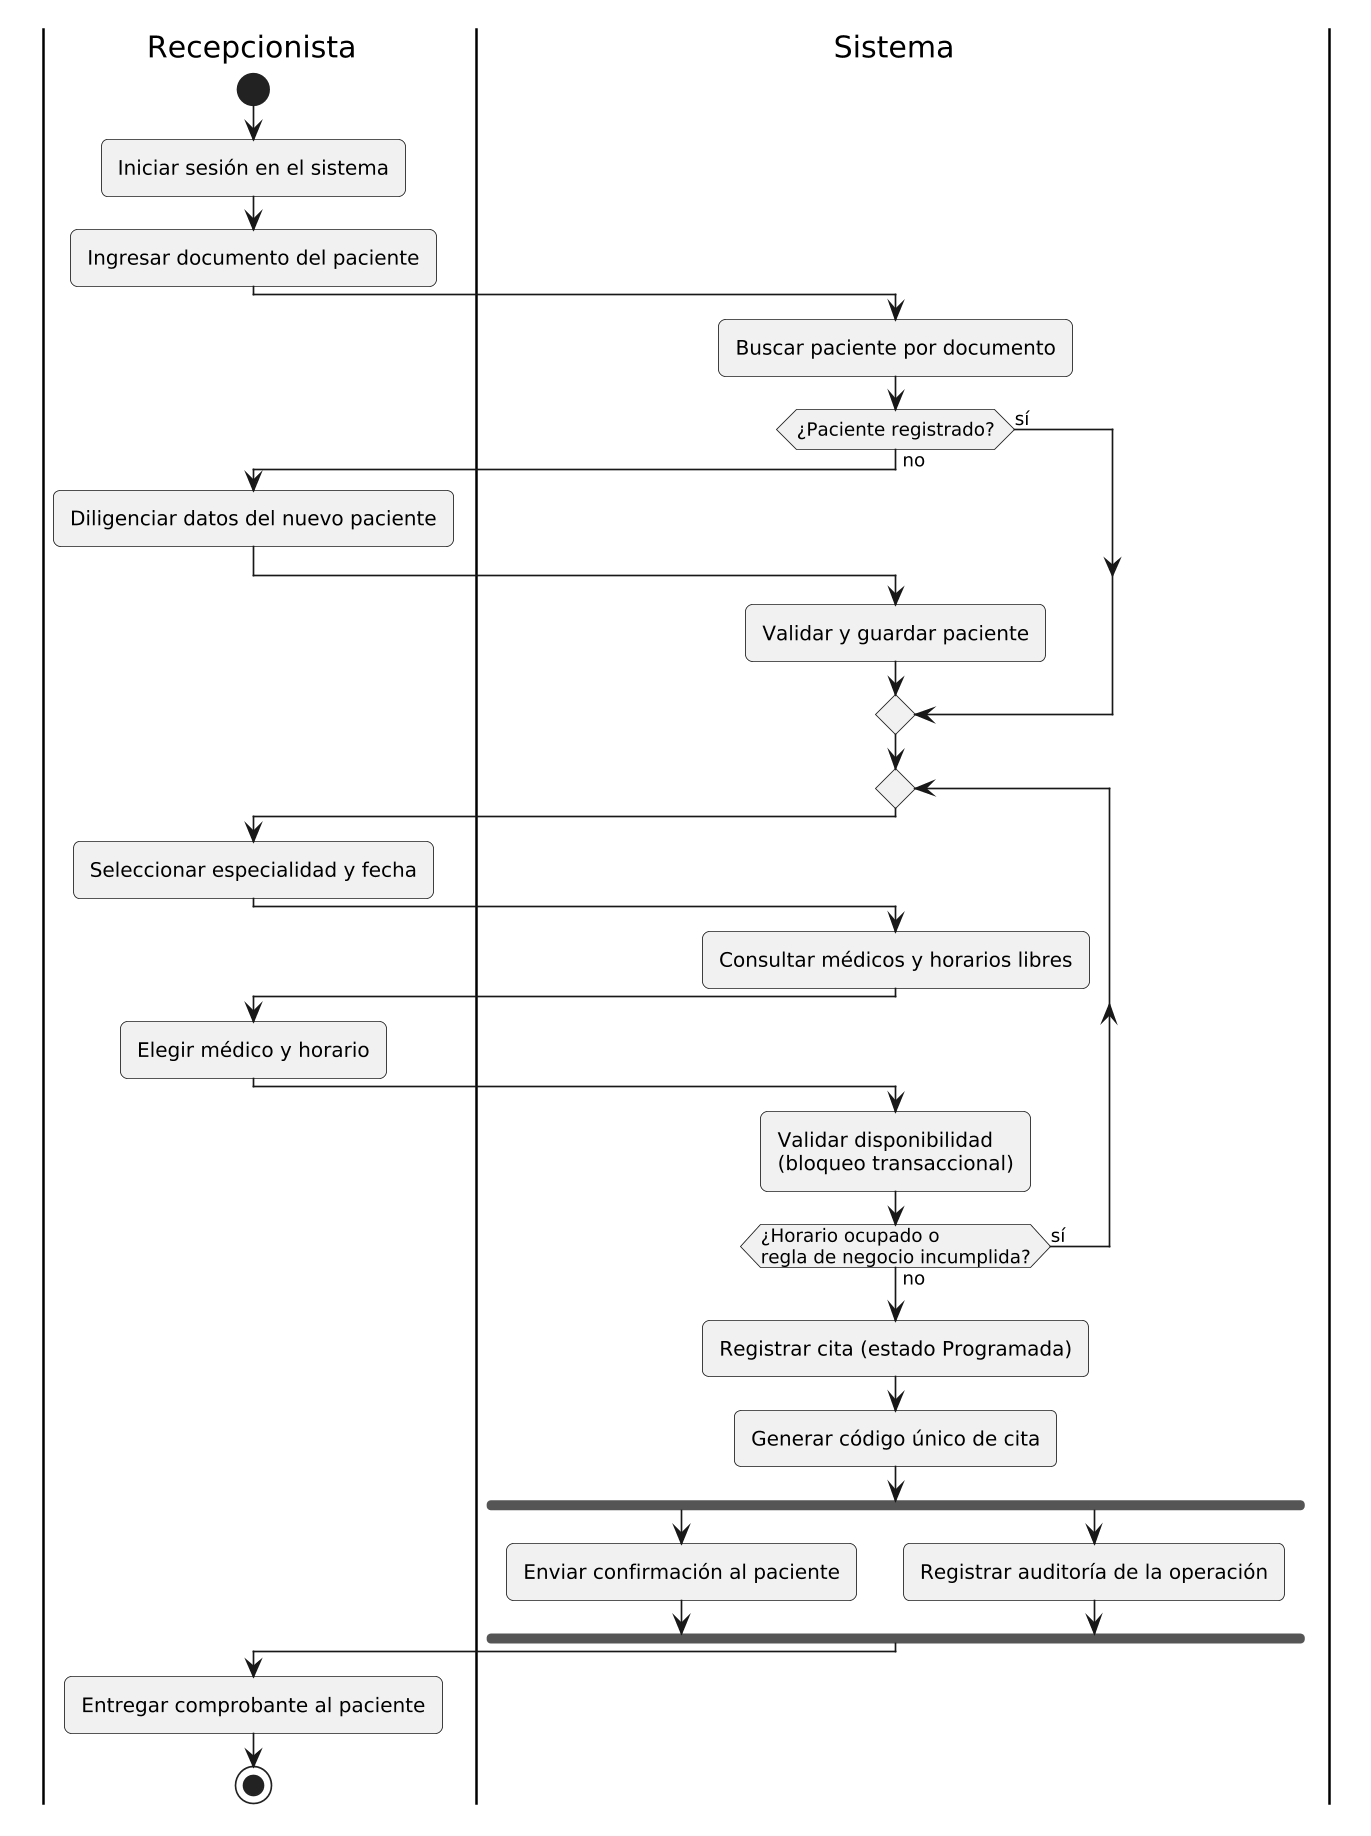

The diagram above was rendered by PlantUML. Its source (embedded in the PNG):
@startuml
skinparam monochrome true
skinparam shadowing false
skinparam defaultFontName DejaVu Sans
skinparam dpi 160
skinparam roundcorner 8
skinparam ArrowFontSize 11
skinparam backgroundColor white
skinparam ActivityDiamondFontSize 11
skinparam swimlaneWidth 260

|Recepcionista|
start
:Iniciar sesión en el sistema;
:Ingresar documento del paciente;

|Sistema|
:Buscar paciente por documento;
if (¿Paciente registrado?) then (no)
  |Recepcionista|
  :Diligenciar datos del nuevo paciente;
  |Sistema|
  :Validar y guardar paciente;
else (sí)
endif

repeat
  |Recepcionista|
  :Seleccionar especialidad y fecha;
  |Sistema|
  :Consultar médicos y horarios libres;
  |Recepcionista|
  :Elegir médico y horario;
  |Sistema|
  :Validar disponibilidad\n(bloqueo transaccional);
repeat while (¿Horario ocupado o\nregla de negocio incumplida?) is (sí) not (no)

|Sistema|
:Registrar cita (estado Programada);
:Generar código único de cita;
fork
  :Enviar confirmación al paciente;
fork again
  :Registrar auditoría de la operación;
end fork

|Recepcionista|
:Entregar comprobante al paciente;
stop
@enduml